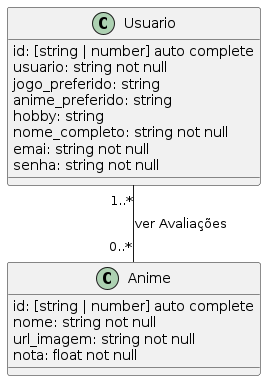

The diagram above was rendered by PlantUML. Its source (embedded in the PNG):
@startuml

class Usuario{
    id: [string | number] auto complete
    usuario: string not null
    jogo_preferido: string
    anime_preferido: string
    hobby: string
    nome_completo: string not null
    emai: string not null
    senha: string not null
}

class Anime{
    id: [string | number] auto complete
    nome: string not null
    url_imagem: string not null
    nota: float not null
}

Usuario "1..*" -- "0..*" Anime : ver Avaliações

@enduml